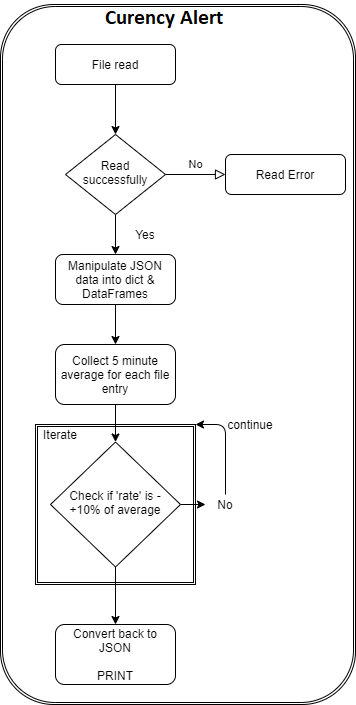

The diagram above was exported from draw.io. Its source (the exported page's mxGraphModel, read from the mxfile embedded in the PNG):
<mxGraphModel dx="782" dy="468" grid="1" gridSize="10" guides="1" tooltips="1" connect="1" arrows="1" fold="1" page="1" pageScale="1" pageWidth="827" pageHeight="1169" math="0" shadow="0">
  <root>
    <mxCell id="WIyWlLk6GJQsqaUBKTNV-0" />
    <mxCell id="WIyWlLk6GJQsqaUBKTNV-1" parent="WIyWlLk6GJQsqaUBKTNV-0" />
    <mxCell id="sbsnv_k-jAz3faKPYxap-26" value="" style="shape=ext;double=1;rounded=1;whiteSpace=wrap;html=1;" vertex="1" parent="WIyWlLk6GJQsqaUBKTNV-1">
      <mxGeometry x="105" y="40" width="355" height="700" as="geometry" />
    </mxCell>
    <mxCell id="sbsnv_k-jAz3faKPYxap-11" value="" style="shape=ext;double=1;whiteSpace=wrap;html=1;aspect=fixed;" vertex="1" parent="WIyWlLk6GJQsqaUBKTNV-1">
      <mxGeometry x="140" y="460" width="160" height="160" as="geometry" />
    </mxCell>
    <mxCell id="sbsnv_k-jAz3faKPYxap-7" value="" style="edgeStyle=orthogonalEdgeStyle;rounded=0;orthogonalLoop=1;jettySize=auto;html=1;" edge="1" parent="WIyWlLk6GJQsqaUBKTNV-1" source="WIyWlLk6GJQsqaUBKTNV-3" target="WIyWlLk6GJQsqaUBKTNV-6">
      <mxGeometry relative="1" as="geometry" />
    </mxCell>
    <mxCell id="WIyWlLk6GJQsqaUBKTNV-3" value="File read" style="rounded=1;whiteSpace=wrap;html=1;fontSize=12;glass=0;strokeWidth=1;shadow=0;" parent="WIyWlLk6GJQsqaUBKTNV-1" vertex="1">
      <mxGeometry x="160" y="80" width="120" height="40" as="geometry" />
    </mxCell>
    <mxCell id="WIyWlLk6GJQsqaUBKTNV-5" value="No" style="edgeStyle=orthogonalEdgeStyle;rounded=0;html=1;jettySize=auto;orthogonalLoop=1;fontSize=11;endArrow=block;endFill=0;endSize=8;strokeWidth=1;shadow=0;labelBackgroundColor=none;" parent="WIyWlLk6GJQsqaUBKTNV-1" source="WIyWlLk6GJQsqaUBKTNV-6" target="WIyWlLk6GJQsqaUBKTNV-7" edge="1">
      <mxGeometry y="10" relative="1" as="geometry">
        <mxPoint as="offset" />
      </mxGeometry>
    </mxCell>
    <mxCell id="sbsnv_k-jAz3faKPYxap-3" value="" style="edgeStyle=orthogonalEdgeStyle;rounded=0;orthogonalLoop=1;jettySize=auto;html=1;" edge="1" parent="WIyWlLk6GJQsqaUBKTNV-1" source="WIyWlLk6GJQsqaUBKTNV-6" target="sbsnv_k-jAz3faKPYxap-0">
      <mxGeometry relative="1" as="geometry" />
    </mxCell>
    <mxCell id="WIyWlLk6GJQsqaUBKTNV-6" value="Read successfully" style="rhombus;whiteSpace=wrap;html=1;shadow=0;fontFamily=Helvetica;fontSize=12;align=center;strokeWidth=1;spacing=6;spacingTop=-4;" parent="WIyWlLk6GJQsqaUBKTNV-1" vertex="1">
      <mxGeometry x="170" y="170" width="100" height="80" as="geometry" />
    </mxCell>
    <mxCell id="WIyWlLk6GJQsqaUBKTNV-7" value="Read Error" style="rounded=1;whiteSpace=wrap;html=1;fontSize=12;glass=0;strokeWidth=1;shadow=0;" parent="WIyWlLk6GJQsqaUBKTNV-1" vertex="1">
      <mxGeometry x="330" y="190" width="120" height="40" as="geometry" />
    </mxCell>
    <mxCell id="WIyWlLk6GJQsqaUBKTNV-11" value="Collect 5 minute average for each file entry" style="rounded=1;whiteSpace=wrap;html=1;fontSize=12;glass=0;strokeWidth=1;shadow=0;" parent="WIyWlLk6GJQsqaUBKTNV-1" vertex="1">
      <mxGeometry x="160" y="380" width="120" height="60" as="geometry" />
    </mxCell>
    <mxCell id="sbsnv_k-jAz3faKPYxap-2" value="" style="edgeStyle=orthogonalEdgeStyle;rounded=0;orthogonalLoop=1;jettySize=auto;html=1;" edge="1" parent="WIyWlLk6GJQsqaUBKTNV-1" source="sbsnv_k-jAz3faKPYxap-0" target="WIyWlLk6GJQsqaUBKTNV-11">
      <mxGeometry relative="1" as="geometry" />
    </mxCell>
    <mxCell id="sbsnv_k-jAz3faKPYxap-0" value="Manipulate JSON data into dict &amp;amp; DataFrames" style="rounded=1;whiteSpace=wrap;html=1;fontSize=12;glass=0;strokeWidth=1;shadow=0;" vertex="1" parent="WIyWlLk6GJQsqaUBKTNV-1">
      <mxGeometry x="160" y="290" width="120" height="50" as="geometry" />
    </mxCell>
    <mxCell id="sbsnv_k-jAz3faKPYxap-6" value="Yes" style="text;html=1;strokeColor=none;fillColor=none;align=center;verticalAlign=middle;whiteSpace=wrap;rounded=0;" vertex="1" parent="WIyWlLk6GJQsqaUBKTNV-1">
      <mxGeometry x="230" y="260" width="40" height="20" as="geometry" />
    </mxCell>
    <mxCell id="sbsnv_k-jAz3faKPYxap-12" value="Iterate" style="text;html=1;strokeColor=none;fillColor=none;align=center;verticalAlign=middle;whiteSpace=wrap;rounded=0;" vertex="1" parent="WIyWlLk6GJQsqaUBKTNV-1">
      <mxGeometry x="140" y="460" width="50" height="20" as="geometry" />
    </mxCell>
    <mxCell id="sbsnv_k-jAz3faKPYxap-24" value="" style="edgeStyle=orthogonalEdgeStyle;rounded=0;orthogonalLoop=1;jettySize=auto;html=1;" edge="1" parent="WIyWlLk6GJQsqaUBKTNV-1" source="sbsnv_k-jAz3faKPYxap-13" target="sbsnv_k-jAz3faKPYxap-23">
      <mxGeometry relative="1" as="geometry" />
    </mxCell>
    <mxCell id="sbsnv_k-jAz3faKPYxap-13" value="Check if 'rate' is -+10% of average" style="rhombus;whiteSpace=wrap;html=1;shadow=0;fontFamily=Helvetica;fontSize=12;align=center;strokeWidth=1;spacing=6;spacingTop=-4;" vertex="1" parent="WIyWlLk6GJQsqaUBKTNV-1">
      <mxGeometry x="155" y="477.5" width="130" height="125" as="geometry" />
    </mxCell>
    <mxCell id="sbsnv_k-jAz3faKPYxap-17" value="" style="endArrow=classic;html=1;exitX=0.5;exitY=1;exitDx=0;exitDy=0;entryX=0.5;entryY=0;entryDx=0;entryDy=0;" edge="1" parent="WIyWlLk6GJQsqaUBKTNV-1" source="WIyWlLk6GJQsqaUBKTNV-11" target="sbsnv_k-jAz3faKPYxap-13">
      <mxGeometry width="50" height="50" relative="1" as="geometry">
        <mxPoint x="470" y="520" as="sourcePoint" />
        <mxPoint x="520" y="470" as="targetPoint" />
      </mxGeometry>
    </mxCell>
    <mxCell id="sbsnv_k-jAz3faKPYxap-19" value="No" style="text;html=1;strokeColor=none;fillColor=none;align=center;verticalAlign=middle;whiteSpace=wrap;rounded=0;" vertex="1" parent="WIyWlLk6GJQsqaUBKTNV-1">
      <mxGeometry x="310" y="530" width="40" height="20" as="geometry" />
    </mxCell>
    <mxCell id="sbsnv_k-jAz3faKPYxap-20" value="" style="edgeStyle=segmentEdgeStyle;endArrow=classic;html=1;exitX=0.5;exitY=0;exitDx=0;exitDy=0;entryX=1;entryY=0;entryDx=0;entryDy=0;" edge="1" parent="WIyWlLk6GJQsqaUBKTNV-1" source="sbsnv_k-jAz3faKPYxap-19" target="sbsnv_k-jAz3faKPYxap-11">
      <mxGeometry width="50" height="50" relative="1" as="geometry">
        <mxPoint x="390" y="530" as="sourcePoint" />
        <mxPoint x="350" y="480" as="targetPoint" />
        <Array as="points">
          <mxPoint x="330" y="460" />
        </Array>
      </mxGeometry>
    </mxCell>
    <mxCell id="sbsnv_k-jAz3faKPYxap-21" value="continue" style="text;html=1;strokeColor=none;fillColor=none;align=center;verticalAlign=middle;whiteSpace=wrap;rounded=0;" vertex="1" parent="WIyWlLk6GJQsqaUBKTNV-1">
      <mxGeometry x="320" y="450" width="70" height="20" as="geometry" />
    </mxCell>
    <mxCell id="sbsnv_k-jAz3faKPYxap-22" value="" style="endArrow=classic;html=1;exitX=1;exitY=0.5;exitDx=0;exitDy=0;entryX=0;entryY=0.5;entryDx=0;entryDy=0;" edge="1" parent="WIyWlLk6GJQsqaUBKTNV-1" source="sbsnv_k-jAz3faKPYxap-13" target="sbsnv_k-jAz3faKPYxap-19">
      <mxGeometry width="50" height="50" relative="1" as="geometry">
        <mxPoint x="420" y="530" as="sourcePoint" />
        <mxPoint x="470" y="480" as="targetPoint" />
      </mxGeometry>
    </mxCell>
    <mxCell id="sbsnv_k-jAz3faKPYxap-23" value="Convert back to JSON&lt;br&gt;&lt;br&gt;PRINT" style="rounded=1;whiteSpace=wrap;html=1;fontSize=12;glass=0;strokeWidth=1;shadow=0;" vertex="1" parent="WIyWlLk6GJQsqaUBKTNV-1">
      <mxGeometry x="160" y="660" width="120" height="60" as="geometry" />
    </mxCell>
    <mxCell id="sbsnv_k-jAz3faKPYxap-27" value="&lt;font style=&quot;font-size: 18px&quot;&gt;spotChange program&lt;/font&gt;" style="text;strokeColor=none;fillColor=none;html=1;fontSize=24;fontStyle=1;verticalAlign=middle;align=center;" vertex="1" parent="WIyWlLk6GJQsqaUBKTNV-1">
      <mxGeometry x="243.75" y="40" width="77.5" height="20" as="geometry" />
    </mxCell>
  </root>
</mxGraphModel>